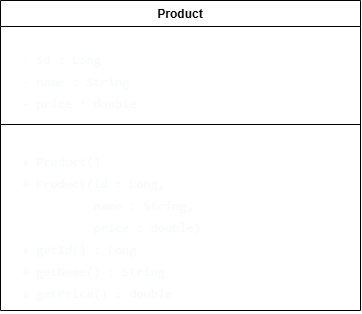

The diagram above was exported from draw.io. Its source (the exported page's mxGraphModel, read from the mxfile embedded in the PNG):
<mxGraphModel dx="858" dy="553" grid="1" gridSize="10" guides="1" tooltips="1" connect="1" arrows="1" fold="1" page="1" pageScale="1" pageWidth="850" pageHeight="1100" math="0" shadow="0">
  <root>
    <mxCell id="0" />
    <mxCell id="1" parent="0" />
    <mxCell id="R5q2JGOo0j8ch8EtNsQc-5" parent="1" style="swimlane;fontStyle=1;align=center;verticalAlign=top;childLayout=stackLayout;horizontal=1;startSize=26;horizontalStack=0;resizeParent=1;resizeParentMax=0;resizeLast=0;collapsible=1;marginBottom=0;whiteSpace=wrap;html=1;" value="Product" vertex="1">
      <mxGeometry height="310" width="360" x="240" y="80" as="geometry" />
    </mxCell>
    <mxCell id="R5q2JGOo0j8ch8EtNsQc-6" parent="R5q2JGOo0j8ch8EtNsQc-5" style="text;strokeColor=none;fillColor=none;align=left;verticalAlign=top;spacingLeft=4;spacingRight=4;overflow=hidden;rotatable=0;points=[[0,0.5],[1,0.5]];portConstraint=eastwest;whiteSpace=wrap;html=1;" value="&lt;pre style=&quot;font-style: normal; font-variant: normal; font-size-adjust: none; font-language-override: normal; font-kerning: auto; font-optical-sizing: auto; font-feature-settings: normal; font-variation-settings: normal; font-stretch: normal; font-size: 13px; line-height: 22px; font-family: Menlo, Monaco, Consolas, &amp;quot;Cascadia Mono&amp;quot;, &amp;quot;Ubuntu Mono&amp;quot;, &amp;quot;DejaVu Sans Mono&amp;quot;, &amp;quot;Liberation Mono&amp;quot;, &amp;quot;JetBrains Mono&amp;quot;, &amp;quot;Fira Code&amp;quot;, Cousine, &amp;quot;Roboto Mono&amp;quot;, &amp;quot;Courier New&amp;quot;, Courier, sans-serif, system-ui; overflow: auto; white-space: pre-wrap; word-break: break-all; padding: 16px; margin: 0px !important;&quot;&gt;&lt;span style=&quot;color: light-dark(rgb(249, 250, 251), rgb(255, 255, 255));&quot;&gt;- id : Long&lt;br&gt;- name : String&lt;br&gt;- price : double&lt;/span&gt;&lt;/pre&gt;" vertex="1">
      <mxGeometry height="94" width="360" y="26" as="geometry" />
    </mxCell>
    <mxCell id="R5q2JGOo0j8ch8EtNsQc-7" parent="R5q2JGOo0j8ch8EtNsQc-5" style="line;strokeWidth=1;fillColor=none;align=left;verticalAlign=middle;spacingTop=-1;spacingLeft=3;spacingRight=3;rotatable=0;labelPosition=right;points=[];portConstraint=eastwest;strokeColor=inherit;" value="" vertex="1">
      <mxGeometry height="8" width="360" y="120" as="geometry" />
    </mxCell>
    <mxCell id="R5q2JGOo0j8ch8EtNsQc-8" parent="R5q2JGOo0j8ch8EtNsQc-5" style="text;strokeColor=none;fillColor=none;align=left;verticalAlign=top;spacingLeft=4;spacingRight=4;overflow=hidden;rotatable=0;points=[[0,0.5],[1,0.5]];portConstraint=eastwest;whiteSpace=wrap;html=1;" value="&lt;pre style=&quot;font-style: normal; font-variant: normal; font-size-adjust: none; font-language-override: normal; font-kerning: auto; font-optical-sizing: auto; font-feature-settings: normal; font-variation-settings: normal; font-stretch: normal; font-size: 13px; line-height: 22px; font-family: Menlo, Monaco, Consolas, &amp;quot;Cascadia Mono&amp;quot;, &amp;quot;Ubuntu Mono&amp;quot;, &amp;quot;DejaVu Sans Mono&amp;quot;, &amp;quot;Liberation Mono&amp;quot;, &amp;quot;JetBrains Mono&amp;quot;, &amp;quot;Fira Code&amp;quot;, Cousine, &amp;quot;Roboto Mono&amp;quot;, &amp;quot;Courier New&amp;quot;, Courier, sans-serif, system-ui; overflow: auto; white-space: pre-wrap; word-break: break-all; padding: 16px; margin: 0px !important;&quot;&gt;&lt;span style=&quot;color: light-dark(rgb(249, 250, 251), rgb(255, 255, 255));&quot;&gt;+ Product()&lt;br&gt;+ Product(id : Long, &lt;br&gt;          name : String, &lt;br&gt;          price : double)&lt;br&gt;+ getId() : Long&lt;br&gt;+ getName() : String&lt;br&gt;+ getPrice() : double&lt;/span&gt;&lt;/pre&gt;" vertex="1">
      <mxGeometry height="182" width="360" y="128" as="geometry" />
    </mxCell>
  </root>
</mxGraphModel>